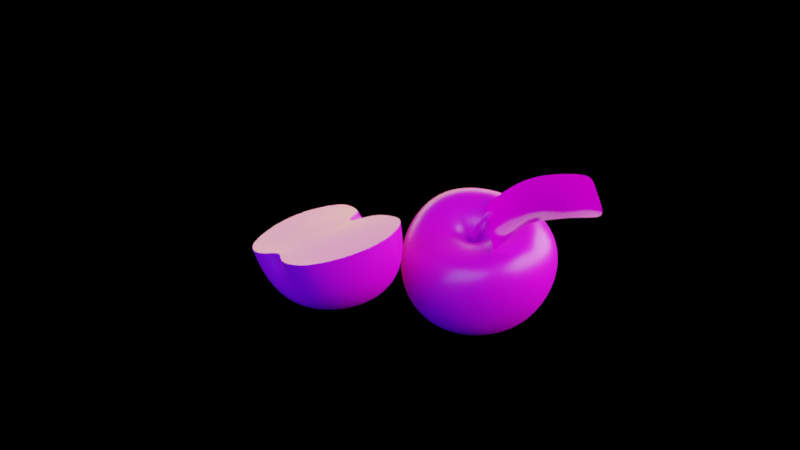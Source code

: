 # Source: apple1.blend  (saved by Blender 2.91.10; exported with 4.5.12 LTS)
import bpy
from mathutils import Matrix  # noqa: F401  (used for matrix-valued properties, if any)

bpy.ops.wm.read_factory_settings(use_empty=True)
scene = bpy.context.scene
scene.name = 'Scene'

# ---- collections
col_scene = bpy.data.collections.new('scene'); scene.collection.children.link(col_scene)
col_drops = bpy.data.collections.new('drops'); scene.collection.children.link(col_drops)
col_drops.hide_render = True
col_drops_1 = bpy.data.collections.new('drops 1'); col_drops.children.link(col_drops_1)

# ---- images (referenced by path relative to the original .blend; pixels are not part of the script)
import os
ASSET_DIR = os.environ.get("B2B_ASSET_DIR", "")  # directory of the original .blend (textures are referenced by path, not embedded)
HERE = os.path.dirname(os.path.abspath(__file__))  # packed textures are extracted next to this script under _unpacked/

def load_image(name, relpath, width, height, colorspace="sRGB"):
    """Load a texture the original file referenced (path relative to the .blend, or extracted next to this script)."""
    p = next((c for c in (os.path.join(HERE, relpath), os.path.join(ASSET_DIR, relpath)) if relpath and os.path.exists(c)), "")
    if p:
        img = bpy.data.images.load(p, check_existing=True)
        img.name = name
    else:  # same state as the original file: an image datablock whose file is absent (Cycles renders it pink)
        img = bpy.data.images.new(name, width, height)
        img.source = "FILE"
        img.filepath = "//" + (relpath or name)
    img.colorspace_settings.name = colorspace
    return img
img_apple_paint_png = load_image('apple_paint.png', 'apple_paint.png', 1024, 1024, 'sRGB')
img_leaf_png = load_image('leaf.png', 'leaf.png', 1024, 1024, 'sRGB')
img_apple_cut_png_002 = load_image('apple_cut.png.002', 'apple_cut.png', 1024, 1024, 'sRGB')

# ---- materials (node trees are filled in below, after node groups)
mat_apple = bpy.data.materials.new('apple')
mat_apple.use_transparent_shadow = False
mat_leaf = bpy.data.materials.new('leaf')
mat_apple_cut = bpy.data.materials.new('apple_cut')
mat_apple_cut.use_transparent_shadow = False

# ---- material node trees
mat_apple.use_nodes = True; mat_apple.node_tree.nodes.clear()
_N = mat_apple.node_tree.nodes; _L = mat_apple.node_tree.links
n0 = _N.new('ShaderNodeBsdfPrincipled'); n0.name = 'Principled BSDF'; n0.location = (10, 300)
n0.distribution = 'GGX'
n0.subsurface_method = 'BURLEY'
n0.inputs[3].default_value = 1.45
n0.inputs[27].default_value = (0.0, 0.0, 0.0, 1.0)
n0.inputs[28].default_value = 1.0
n1 = _N.new('ShaderNodeOutputMaterial'); n1.name = 'Material Output'; n1.location = (300, 300)
n2 = _N.new('ShaderNodeTexImage'); n2.name = 'Image Texture'; n2.location = (-799, 263)
n2.image = img_apple_paint_png
n3 = _N.new('ShaderNodeBump'); n3.name = 'Bump'; n3.location = (-373, -120)
n3.inputs[0].default_value = 0.02
n3.inputs[1].default_value = 1.0
n3.inputs[2].default_value = 1.0
n4 = _N.new('ShaderNodeValToRGB'); n4.name = 'ColorRamp'; n4.location = (-440, 122)
while len(n4.color_ramp.elements) > 1: n4.color_ramp.elements.remove(n4.color_ramp.elements[-1])
n4.color_ramp.elements[0].position = 0.1304; n4.color_ramp.elements[0].color = (0.1161, 0.1161, 0.1161, 1.0)
_e = n4.color_ramp.elements.new(0.7246); _e.color = (1.0, 1.0, 1.0, 1.0)
_L.new(n0.outputs[0], n1.inputs[0])
_L.new(n2.outputs[0], n0.inputs[0])
_L.new(n2.outputs[0], n4.inputs[0])
_L.new(n4.outputs[0], n0.inputs[2])
_L.new(n2.outputs[0], n3.inputs[3])
_L.new(n3.outputs[0], n0.inputs[5])
n1.is_active_output = True
mat_leaf.use_nodes = True; mat_leaf.node_tree.nodes.clear()
_N = mat_leaf.node_tree.nodes; _L = mat_leaf.node_tree.links
n0 = _N.new('ShaderNodeBump'); n0.name = 'Bump'; n0.location = (-379, -156)
n0.invert = True
n0.inputs[0].default_value = 0.1333
n0.inputs[1].default_value = 1.0
n0.inputs[2].default_value = 1.0
n1 = _N.new('ShaderNodeBsdfTranslucent'); n1.name = 'Translucent BSDF'; n1.location = (-318, 376)
n2 = _N.new('ShaderNodeBsdfTransparent'); n2.name = 'Transparent BSDF'; n2.location = (332, 240)
n3 = _N.new('ShaderNodeOutputMaterial'); n3.name = 'Material Output'; n3.location = (852, 70)
n4 = _N.new('ShaderNodeTexImage'); n4.name = 'Image Texture'; n4.location = (-754, 202)
n4.image = img_leaf_png
n5 = _N.new('ShaderNodeMixShader'); n5.name = 'Mix Shader.001'; n5.location = (629, 195)
n6 = _N.new('ShaderNodeMixShader'); n6.name = 'Mix Shader'; n6.location = (340, 121)
n6.inputs[0].default_value = 0.4467
n7 = _N.new('ShaderNodeBsdfPrincipled'); n7.name = 'Principled BSDF'; n7.location = (75, -63)
n7.distribution = 'GGX'
n7.subsurface_method = 'BURLEY'
n7.inputs[3].default_value = 1.45
n7.inputs[27].default_value = (0.0, 0.0, 0.0, 1.0)
n7.inputs[28].default_value = 1.0
n8 = _N.new('ShaderNodeValToRGB'); n8.name = 'ColorRamp'; n8.location = (-277, 91)
while len(n8.color_ramp.elements) > 1: n8.color_ramp.elements.remove(n8.color_ramp.elements[-1])
n8.color_ramp.elements[0].position = 0.2101; n8.color_ramp.elements[0].color = (0.001415, 0.001415, 0.001415, 1.0)
_e = n8.color_ramp.elements.new(1.0); _e.color = (1.0, 1.0, 1.0, 1.0)
_L.new(n4.outputs[0], n7.inputs[0])
_L.new(n4.outputs[1], n7.inputs[4])
_L.new(n4.outputs[0], n8.inputs[0])
_L.new(n8.outputs[0], n7.inputs[2])
_L.new(n0.outputs[0], n7.inputs[5])
_L.new(n4.outputs[0], n0.inputs[3])
_L.new(n4.outputs[0], n1.inputs[0])
_L.new(n0.outputs[0], n1.inputs[1])
_L.new(n1.outputs[0], n6.inputs[1])
_L.new(n7.outputs[0], n6.inputs[2])
_L.new(n5.outputs[0], n3.inputs[0])
_L.new(n4.outputs[1], n5.inputs[0])
_L.new(n6.outputs[0], n5.inputs[2])
_L.new(n2.outputs[0], n5.inputs[1])
n3.is_active_output = True
mat_apple_cut.use_nodes = True; mat_apple_cut.node_tree.nodes.clear()
_N = mat_apple_cut.node_tree.nodes; _L = mat_apple_cut.node_tree.links
n0 = _N.new('ShaderNodeBsdfPrincipled'); n0.name = 'Principled BSDF'; n0.location = (10, 300)
n0.distribution = 'GGX'
n0.subsurface_method = 'BURLEY'
n0.inputs[3].default_value = 1.45
n0.inputs[27].default_value = (0.0, 0.0, 0.0, 1.0)
n0.inputs[28].default_value = 1.0
n1 = _N.new('ShaderNodeOutputMaterial'); n1.name = 'Material Output'; n1.location = (300, 300)
n2 = _N.new('ShaderNodeTexImage'); n2.name = 'Image Texture'; n2.location = (-799, 263)
n2.image = img_apple_cut_png_002
n3 = _N.new('ShaderNodeBump'); n3.name = 'Bump'; n3.location = (-373, -120)
n3.inputs[0].default_value = 0.1067
n3.inputs[1].default_value = 1.0
n3.inputs[2].default_value = 1.0
n4 = _N.new('ShaderNodeValToRGB'); n4.name = 'ColorRamp'; n4.location = (-506, 132)
while len(n4.color_ramp.elements) > 1: n4.color_ramp.elements.remove(n4.color_ramp.elements[-1])
n4.color_ramp.elements[0].position = 0.6232; n4.color_ramp.elements[0].color = (0.0, 0.0, 0.0, 1.0)
_e = n4.color_ramp.elements.new(1.0); _e.color = (1.0, 1.0, 1.0, 1.0)
_L.new(n0.outputs[0], n1.inputs[0])
_L.new(n2.outputs[0], n0.inputs[0])
_L.new(n2.outputs[0], n4.inputs[0])
_L.new(n4.outputs[0], n0.inputs[2])
_L.new(n2.outputs[0], n3.inputs[3])
_L.new(n3.outputs[0], n0.inputs[5])
n1.is_active_output = True

# ---- world
world_world = bpy.data.worlds.new('World'); scene.world = world_world
world_world.use_nodes = True; world_world.node_tree.nodes.clear()
_N = world_world.node_tree.nodes; _L = world_world.node_tree.links
n0 = _N.new('ShaderNodeOutputWorld'); n0.name = 'World Output'; n0.location = (300, 300)
n1 = _N.new('ShaderNodeBackground'); n1.name = 'Background'; n1.location = (10, 300)
n1.inputs[0].default_value = (0.05088, 0.05088, 0.05088, 1.0)
n1.inputs[1].default_value = 0.0
_L.new(n1.outputs[0], n0.inputs[0])
n0.is_active_output = True
world_world.color = (0.05088, 0.05088, 0.05088)
world_world.use_sun_shadow = False
world_world.sun_shadow_jitter_overblur = 0.0

# ---- cameras
cam_camera = bpy.data.cameras.new('Camera')
cam_camera.passepartout_alpha = 1.0
cam_camera.clip_end = 100.0
cam_camera.ortho_scale = 7.314
cam_camera.show_limits = True
cam_camera.dof.use_dof = True
cam_camera.dof.focus_distance = 6.533

# ---- lights
light_area = bpy.data.lights.new('Area', 'AREA')
light_area.color = (1.0, 0.6401, 0.09571)
light_area.transmission_factor = 0.0
light_area.use_custom_distance = True
light_area.cutoff_distance = 11.7
light_area.energy = 785.4
light_area.shadow_buffer_clip_start = 0.281
light_area.shadow_soft_size = 21.97
light_area.shadow_maximum_resolution = 0.003
light_area.use_absolute_resolution = True
light_area.shape = 'RECTANGLE'
light_area.size = 21.97
light_area.size_y = 9.57
light_area_001 = bpy.data.lights.new('Area.001', 'AREA')
light_area_001.specular_factor = 0.2619
light_area_001.transmission_factor = 0.0
light_area_001.use_custom_distance = True
light_area_001.cutoff_distance = 10.04
light_area_001.energy = 942.5
light_area_001.shadow_soft_size = 7.84
light_area_001.shadow_maximum_resolution = 0.003
light_area_001.use_absolute_resolution = True
light_area_001.shape = 'RECTANGLE'
light_area_001.size = 7.84
light_area_001.size_y = 20.24
light_area_002 = bpy.data.lights.new('Area.002', 'AREA')
light_area_002.color = (0.157, 0.834, 1.0)
light_area_002.specular_factor = 0.246
light_area_002.transmission_factor = 0.0
light_area_002.use_custom_distance = True
light_area_002.cutoff_distance = 6.873
light_area_002.energy = 314.2
light_area_002.shadow_soft_size = 6.72
light_area_002.shadow_maximum_resolution = 0.003
light_area_002.use_absolute_resolution = True
light_area_002.shape = 'ELLIPSE'
light_area_002.size = 6.72
light_area_002.size_y = 18.84

# ---- meshes
me_sphere_001 = bpy.data.meshes.new('Sphere.001')
me_sphere_001.from_pydata([(-0.006387, 0.2754, 0.2969), (-0.007848, 0.3474, 0.2118), (-0.008109, 0.3759, 0.1093), (-0.007165, 0.3781, 0.006072), (-0.005464, 0.356, -0.0895), (-0.003453, 0.3143, -0.1726), (-0.001112, 0.2487, -0.2421), (0.001421, 0.1257, -0.2631), (0.0019, 0.04875, -0.2232), (0.01812, 0.07051, 0.2581), (0.06138, 0.1623, 0.2901), (0.1021, 0.2495, 0.2894), (0.134, 0.3122, 0.2061), (0.1464, 0.3364, 0.1089), (0.1461, 0.3398, 0.008278), (0.135, 0.3224, -0.08804), (0.1167, 0.2863, -0.1704), (0.09164, 0.2261, -0.2351), (0.04518, 0.1124, -0.2557), (0.01677, 0.04507, -0.2213), (0.03754, 0.05916, 0.2564), (0.1195, 0.1288, 0.2826), (0.1954, 0.1961, 0.2776), (0.254, 0.2447, 0.1937), (0.2769, 0.2645, 0.09974), (0.2755, 0.2667, 0.004032), (0.2537, 0.2525, -0.08947), (0.219, 0.2225, -0.1665), (0.171, 0.1746, -0.227), (0.08105, 0.08554, -0.2493), (0.0293, 0.03636, -0.2195), (0.0507, 0.04266, 0.2551), (0.1595, 0.08049, 0.2778), (0.2586, 0.119, 0.2705), (0.3348, 0.1479, 0.1866), (0.3654, 0.1603, 0.09364), (0.3635, 0.1607, -0.0005253), (0.3345, 0.1504, -0.09187), (0.2884, 0.1297, -0.1658), (0.2248, 0.09888, -0.2235), (0.1064, 0.04985, -0.2475), (0.0377, 0.02405, -0.2184), (0.05545, 0.02299, 0.2551), (0.1738, 0.02078, 0.2791), (0.2808, 0.02107, 0.2742), (0.364, 0.02342, 0.1899), (0.3977, 0.02479, 0.09538), (0.3955, 0.02357, -0.0004212), (0.3636, 0.02087, -0.09272), (0.3126, 0.01626, -0.1685), (0.2424, 0.01041, -0.2274), (0.1169, 0.008429, -0.2512), (0.04058, 0.009914, -0.2179), (0.05084, 0.003577, 0.2563), (0.1608, -0.04295, 0.285), (0.2578, -0.08231, 0.2844), (0.3342, -0.1102, 0.1998), (0.3647, -0.1213, 0.1014), (0.363, -0.1223, 0.001031), (0.3342, -0.1141, -0.09272), (0.2869, -0.09915, -0.1728), (0.221, -0.07727, -0.2355), (0.1087, -0.03382, -0.2561), (0.03736, -0.003979, -0.2178), (0.03763, -0.01229, 0.2577), (0.1203, -0.09499, 0.2914), (0.1923, -0.1668, 0.2928), (0.2484, -0.2188, 0.2064), (0.2705, -0.2398, 0.1034), (0.2704, -0.2422, 0.001031), (0.2508, -0.2273, -0.09272), (0.2168, -0.1982, -0.174), (0.1665, -0.1515, -0.2402), (0.0819, -0.06872, -0.256), (0.02859, -0.01548, -0.2173), (0.01802, -0.02107, 0.2581), (0.0604, -0.1268, 0.2946), (0.09632, -0.2169, 0.2956), (0.1221, -0.2813, 0.2069), (0.132, -0.3064, 0.1034), (0.1336, -0.3107, 0.001031), (0.127, -0.2944, -0.09272), (0.113, -0.26, -0.1717), (0.08904, -0.2015, -0.2321), (0.04313, -0.08944, -0.2503), (0.01583, -0.02282, -0.2163), (-0.004669, -0.02122, 0.2569), (-0.008536, -0.128, 0.2909), (-0.01124, -0.2297, 0.2923), (-0.0168, -0.2985, 0.206), (-0.01918, -0.3257, 0.1034), (-0.01637, -0.3312, 0.001031), (-0.01055, -0.3155, -0.09238), (-0.004815, -0.2796, -0.1641), (-0.0009692, -0.2182, -0.2202), (0.0004168, -0.09425, -0.2425), (0.001129, -0.02501, -0.2153), (-0.02679, -0.01313, 0.2548), (-0.07254, -0.1015, 0.2833), (-0.1157, -0.1958, 0.2807), (-0.1485, -0.2643, 0.1969), (-0.1593, -0.3002, 0.1007), (-0.1556, -0.3111, 0.001043), (-0.141, -0.2948, -0.09199), (-0.1189, -0.2595, -0.1611), (-0.09038, -0.2014, -0.2149), (-0.04051, -0.0848, -0.2387), (-0.01336, -0.02185, -0.2151), (-0.04512, 0.001164, 0.2527), (-0.1243, -0.05592, 0.2751), (-0.2027, -0.1259, 0.2658), (-0.2574, -0.1848, 0.1828), (-0.275, -0.2234, 0.09255), (-0.2702, -0.2403, -0.0004689), (-0.2486, -0.2299, -0.09272), (-0.2143, -0.1994, -0.1654), (-0.166, -0.1515, -0.2204), (-0.0762, -0.06283, -0.2428), (-0.02562, -0.01377, -0.2163), (-0.05754, 0.01898, 0.2512), (-0.1631, 0.0001315, 0.2691), (-0.2628, -0.02977, 0.2579), (-0.3314, -0.06786, 0.1744), (-0.3536, -0.1008, 0.08621), (-0.3495, -0.1188, -0.00344), (-0.3235, -0.118, -0.09268), (-0.2798, -0.1016, -0.1723), (-0.2164, -0.07583, -0.2321), (-0.1022, -0.02916, -0.2516), (-0.0339, -0.001777, -0.2187), (-0.06158, 0.0375, 0.2517), (-0.1782, 0.05587, 0.2712), (-0.2777, 0.05955, 0.2655), (-0.3464, 0.0469, 0.1811), (-0.3681, 0.02633, 0.09035), (-0.3679, 0.01318, -0.0009874), (-0.3476, 0.01252, -0.0917), (-0.3056, 0.01672, -0.1739), (-0.2359, 0.01531, -0.2418), (-0.1134, 0.01309, -0.2609), (-0.03689, 0.01247, -0.2215), (-0.05738, 0.0546, 0.2533), (-0.1636, 0.1051, 0.2792), (-0.2505, 0.1374, 0.279), (-0.3119, 0.1519, 0.195), (-0.3312, 0.1472, 0.1002), (-0.3351, 0.1436, 0.003669), (-0.3208, 0.1426, -0.09072), (-0.2848, 0.1325, -0.1736), (-0.2211, 0.1067, -0.2437), (-0.1072, 0.05788, -0.2675), (-0.03411, 0.02688, -0.2237), (-0.04543, 0.06782, 0.2558), (-0.1273, 0.1467, 0.2877), (-0.1957, 0.2089, 0.2904), (-0.2473, 0.2548, 0.2061), (-0.267, 0.2726, 0.1059), (-0.2697, 0.2755, 0.00347), (-0.2551, 0.2621, -0.09161), (-0.2233, 0.2326, -0.1739), (-0.1714, 0.1837, -0.2437), (-0.08301, 0.09641, -0.2698), (-0.02578, 0.03898, -0.2249), (-0.02716, 0.0754, 0.2579), (-0.07301, 0.1735, 0.2943), (-0.1141, 0.2646, 0.2958), (-0.1468, 0.3342, 0.2087), (-0.1596, 0.3626, 0.1054), (-0.1594, 0.364, 0.002532), (-0.1467, 0.3406, -0.09204), (-0.124, 0.2972, -0.1738), (-0.09371, 0.2337, -0.2437), (-0.0445, 0.1211, -0.2686), (-0.01312, 0.04669, -0.2246), (-0.002633, 0.02536, 0.1247), (-0.00461, 0.07609, 0.2587), (-0.005897, 0.1784, 0.2954), (0.001606, 0.01146, -0.2118), (0.001909, 0.04134, 0.1279), (0.0005023, 0.03832, 0.2551), (0.01197, 0.03712, 0.1289), (0.008153, 0.03515, 0.2551), (0.01625, 0.02704, 0.1276), (0.01174, 0.02746, 0.2529), (0.01217, 0.01682, 0.1254), (0.008564, 0.01954, 0.2524), (0.00188, 0.01283, 0.1292), (0.0005477, 0.01655, 0.2543), (-0.008155, 0.01706, 0.1306), (-0.00719, 0.01973, 0.2541), (-0.01234, 0.02705, 0.1293), (-0.0106, 0.02744, 0.2513), (-0.008245, 0.03724, 0.1252), (-0.00723, 0.0353, 0.2531), (0.08558, 0.03833, 0.3749), (0.07409, 0.04301, 0.3748), (0.09027, 0.02697, 0.3749), (0.0855, 0.01563, 0.3749), (0.07403, 0.01096, 0.3747), (0.06269, 0.01565, 0.3747), (0.05803, 0.02698, 0.3748), (0.06272, 0.0383, 0.3747), (0.02295, 0.02739, 0.2847), (0.04824, 0.02719, 0.3201), (0.04422, 0.01735, 0.3202), (0.01962, 0.01887, 0.2844), (0.002717, 0.0187, 0.283), (0.02512, 0.01711, 0.3196), (0.02118, 0.02714, 0.3191), (-0.0008037, 0.02732, 0.2815), (0.03462, 0.01317, 0.32), (0.01113, 0.01533, 0.2842), (0.02489, 0.03713, 0.3197), (0.002612, 0.0359, 0.2841), (0.01912, 0.03574, 0.2855), (0.04415, 0.03702, 0.3201), (0.03441, 0.04111, 0.32), (0.01079, 0.03919, 0.2855), (0.08793, 0.02698, 0.3713), (0.0605, 0.01571, 0.3711), (0.08327, 0.03828, 0.3713), (0.08319, 0.01569, 0.3712), (0.05588, 0.02698, 0.3711), (0.07177, 0.01105, 0.3711), (0.06053, 0.03826, 0.3711), (0.07184, 0.04293, 0.3712)], [], [(0, 176, 10, 11), (7, 6, 17, 18), (4, 3, 14, 15), (1, 0, 11, 12), (8, 7, 18, 19), (175, 174, 9), (5, 4, 15, 16), (2, 1, 12, 13), (177, 8, 19), (176, 175, 9, 10), (6, 5, 16, 17), (3, 2, 13, 14), (9, 174, 20), (16, 15, 26, 27), (13, 12, 23, 24), (177, 19, 30), (10, 9, 20, 21), (17, 16, 27, 28), (14, 13, 24, 25), (11, 10, 21, 22), (18, 17, 28, 29), (15, 14, 25, 26), (12, 11, 22, 23), (19, 18, 29, 30), (29, 28, 39, 40), (26, 25, 36, 37), (23, 22, 33, 34), (30, 29, 40, 41), (20, 174, 31), (27, 26, 37, 38), (24, 23, 34, 35), (177, 30, 41), (21, 20, 31, 32), (28, 27, 38, 39), (25, 24, 35, 36), (22, 21, 32, 33), (32, 31, 42, 43), (39, 38, 49, 50), (36, 35, 46, 47), (33, 32, 43, 44), (40, 39, 50, 51), (37, 36, 47, 48), (34, 33, 44, 45), (41, 40, 51, 52), (31, 174, 42), (38, 37, 48, 49), (35, 34, 45, 46), (177, 41, 52), (52, 51, 62, 63), (42, 174, 53), (49, 48, 59, 60), (46, 45, 56, 57), (177, 52, 63), (43, 42, 53, 54), (50, 49, 60, 61), (47, 46, 57, 58), (44, 43, 54, 55), (51, 50, 61, 62), (48, 47, 58, 59), (45, 44, 55, 56), (55, 54, 65, 66), (62, 61, 72, 73), (59, 58, 69, 70), (56, 55, 66, 67), (63, 62, 73, 74), (53, 174, 64), (60, 59, 70, 71), (57, 56, 67, 68), (177, 63, 74), (54, 53, 64, 65), (61, 60, 71, 72), (58, 57, 68, 69), (177, 74, 85), (65, 64, 75, 76), (72, 71, 82, 83), (69, 68, 79, 80), (66, 65, 76, 77), (73, 72, 83, 84), (70, 69, 80, 81), (67, 66, 77, 78), (74, 73, 84, 85), (64, 174, 75), (71, 70, 81, 82), (68, 67, 78, 79), (78, 77, 88, 89), (85, 84, 95, 96), (75, 174, 86), (82, 81, 92, 93), (79, 78, 89, 90), (177, 85, 96), (76, 75, 86, 87), (83, 82, 93, 94), (80, 79, 90, 91), (77, 76, 87, 88), (84, 83, 94, 95), (81, 80, 91, 92), (88, 87, 98, 99), (95, 94, 105, 106), (92, 91, 102, 103), (89, 88, 99, 100), (96, 95, 106, 107), (86, 174, 97), (93, 92, 103, 104), (90, 89, 100, 101), (177, 96, 107), (87, 86, 97, 98), (94, 93, 104, 105), (91, 90, 101, 102), (101, 100, 111, 112), (177, 107, 118), (98, 97, 108, 109), (105, 104, 115, 116), (102, 101, 112, 113), (99, 98, 109, 110), (106, 105, 116, 117), (103, 102, 113, 114), (100, 99, 110, 111), (107, 106, 117, 118), (97, 174, 108), (104, 103, 114, 115), (111, 110, 121, 122), (118, 117, 128, 129), (108, 174, 119), (115, 114, 125, 126), (112, 111, 122, 123), (177, 118, 129), (109, 108, 119, 120), (116, 115, 126, 127), (113, 112, 123, 124), (110, 109, 120, 121), (117, 116, 127, 128), (114, 113, 124, 125), (124, 123, 134, 135), (121, 120, 131, 132), (128, 127, 138, 139), (125, 124, 135, 136), (122, 121, 132, 133), (129, 128, 139, 140), (119, 174, 130), (126, 125, 136, 137), (123, 122, 133, 134), (177, 129, 140), (120, 119, 130, 131), (127, 126, 137, 138), (134, 133, 144, 145), (177, 140, 151), (131, 130, 141, 142), (138, 137, 148, 149), (135, 134, 145, 146), (132, 131, 142, 143), (139, 138, 149, 150), (136, 135, 146, 147), (133, 132, 143, 144), (140, 139, 150, 151), (130, 174, 141), (137, 136, 147, 148), (147, 146, 157, 158), (144, 143, 154, 155), (151, 150, 161, 162), (141, 174, 152), (148, 147, 158, 159), (145, 144, 155, 156), (177, 151, 162), (142, 141, 152, 153), (149, 148, 159, 160), (146, 145, 156, 157), (143, 142, 153, 154), (150, 149, 160, 161), (157, 156, 167, 168), (154, 153, 164, 165), (161, 160, 171, 172), (158, 157, 168, 169), (155, 154, 165, 166), (162, 161, 172, 173), (152, 174, 163), (159, 158, 169, 170), (156, 155, 166, 167), (177, 162, 173), (153, 152, 163, 164), (160, 159, 170, 171), (170, 169, 4, 5), (167, 166, 1, 2), (177, 173, 8), (164, 163, 175, 176), (171, 170, 5, 6), (168, 167, 2, 3), (165, 164, 176, 0), (172, 171, 6, 7), (169, 168, 3, 4), (166, 165, 0, 1), (173, 172, 7, 8), (163, 174, 175), (178, 179, 181, 180), (180, 181, 183, 182), (182, 183, 185, 184), (184, 185, 187, 186), (186, 187, 189, 188), (188, 189, 191, 190), (221, 218, 196, 197), (190, 191, 193, 192), (192, 193, 179, 178), (194, 195, 201, 200, 199, 198, 197, 196), (222, 219, 199, 200), (223, 221, 197, 198), (224, 222, 200, 201), (218, 220, 194, 196), (219, 223, 198, 199), (225, 224, 201, 195), (220, 225, 195, 194), (181, 179, 217, 214), (214, 217, 216, 215), (179, 193, 213, 217), (217, 213, 212, 216), (189, 187, 211, 206), (206, 211, 210, 207), (183, 181, 214, 202), (202, 214, 215, 203), (193, 191, 209, 213), (213, 209, 208, 212), (187, 185, 205, 211), (211, 205, 204, 210), (191, 189, 206, 209), (209, 206, 207, 208), (185, 183, 202, 205), (205, 202, 203, 204), (215, 216, 225, 220), (216, 212, 224, 225), (207, 210, 223, 219), (203, 215, 220, 218), (212, 208, 222, 224), (210, 204, 221, 223), (208, 207, 219, 222), (204, 203, 218, 221)])
me_sphere_001.polygons.foreach_set('use_smooth', [True] * 233)
_uv = me_sphere_001.uv_layers.new(name='UVMap')
_uv.uv.foreach_set('vector', [0.911, 0.4859, 0.9111, 0.5348, 0.8574, 0.5429, 0.8437, 0.4984, 0.7681, 0.1198, 0.7998, 0.165, 0.746, 0.191, 0.7292, 0.1408, 0.8518, 0.2599, 0.8737, 0.3124, 0.7888, 0.3418, 0.7744, 0.2885, 0.9046, 0.4293, 0.911, 0.4859, 0.8437, 0.4984, 0.8241, 0.4482, 0.7304, 0.07823, 0.7681, 0.1198, 0.7292, 0.1408, 0.7083, 0.09063, 0.9058, 0.625, 0.9017, 0.7052, 0.8806, 0.6286, 0.8272, 0.2112, 0.8518, 0.2599, 0.7744, 0.2885, 0.7607, 0.2382, 0.8915, 0.3693, 0.9046, 0.4293, 0.8241, 0.4482, 0.8051, 0.3954, 0.6831, 0.02901, 0.7304, 0.07823, 0.7083, 0.09063, 0.9111, 0.5348, 0.9058, 0.625, 0.8806, 0.6286, 0.8574, 0.5429, 0.7998, 0.165, 0.8272, 0.2112, 0.7607, 0.2382, 0.746, 0.191, 0.8737, 0.3124, 0.8915, 0.3693, 0.8051, 0.3954, 0.7888, 0.3418, 0.8806, 0.6286, 0.9017, 0.7052, 0.8578, 0.6376, 0.7607, 0.2382, 0.7744, 0.2885, 0.6985, 0.3092, 0.6927, 0.2566, 0.8051, 0.3954, 0.8241, 0.4482, 0.7482, 0.4693, 0.724, 0.4172, 0.6831, 0.02901, 0.7083, 0.09063, 0.6833, 0.09545, 0.8574, 0.5429, 0.8806, 0.6286, 0.8578, 0.6376, 0.8074, 0.5626, 0.746, 0.191, 0.7607, 0.2382, 0.6927, 0.2566, 0.6881, 0.2057, 0.7888, 0.3418, 0.8051, 0.3954, 0.724, 0.4172, 0.7079, 0.3645, 0.8437, 0.4984, 0.8574, 0.5429, 0.8074, 0.5626, 0.7796, 0.5191, 0.7292, 0.1408, 0.746, 0.191, 0.6881, 0.2057, 0.6851, 0.1502, 0.7744, 0.2885, 0.7888, 0.3418, 0.7079, 0.3645, 0.6985, 0.3092, 0.8241, 0.4482, 0.8437, 0.4984, 0.7796, 0.5191, 0.7482, 0.4693, 0.7083, 0.09063, 0.7292, 0.1408, 0.6851, 0.1502, 0.6833, 0.09545, 0.6851, 0.1502, 0.6881, 0.2057, 0.6255, 0.2045, 0.639, 0.1456, 0.6985, 0.3092, 0.7079, 0.3645, 0.6259, 0.384, 0.6184, 0.3209, 0.7482, 0.4693, 0.7796, 0.5191, 0.721, 0.5548, 0.6752, 0.5016, 0.6833, 0.09545, 0.6851, 0.1502, 0.639, 0.1456, 0.6587, 0.09173, 0.8578, 0.6376, 0.9017, 0.7052, 0.8395, 0.6512, 0.6927, 0.2566, 0.6985, 0.3092, 0.6184, 0.3209, 0.6192, 0.261, 0.724, 0.4172, 0.7482, 0.4693, 0.6752, 0.5016, 0.6433, 0.4434, 0.6831, 0.02901, 0.6833, 0.09545, 0.6587, 0.09173, 0.8074, 0.5626, 0.8578, 0.6376, 0.8395, 0.6512, 0.7658, 0.5935, 0.6881, 0.2057, 0.6927, 0.2566, 0.6192, 0.261, 0.6255, 0.2045, 0.7079, 0.3645, 0.724, 0.4172, 0.6433, 0.4434, 0.6259, 0.384, 0.7796, 0.5191, 0.8074, 0.5626, 0.7658, 0.5935, 0.721, 0.5548, 0.5487, 0.2988, 0.5797, 0.3915, 0.5587, 0.4014, 0.502, 0.3221, 0.2201, 0.02893, 0.278, 0.03593, 0.2517, 0.1052, 0.2035, 0.08813, 0.3945, 0.08359, 0.4462, 0.1227, 0.3891, 0.1888, 0.347, 0.1563, 0.5298, 0.2397, 0.5487, 0.2988, 0.502, 0.3221, 0.4681, 0.2773, 0.1581, 0.02805, 0.2201, 0.02893, 0.2035, 0.08813, 0.1506, 0.07252, 0.3363, 0.0542, 0.3945, 0.08359, 0.347, 0.1563, 0.2999, 0.1275, 0.4927, 0.175, 0.5298, 0.2397, 0.4681, 0.2773, 0.4295, 0.2289, 0.09964, 0.03137, 0.1581, 0.02805, 0.1506, 0.07252, 0.09725, 0.05545, 0.5797, 0.3915, 0.6153, 0.4704, 0.5587, 0.4014, 0.278, 0.03593, 0.3363, 0.0542, 0.2999, 0.1275, 0.2517, 0.1052, 0.4462, 0.1227, 0.4927, 0.175, 0.4295, 0.2289, 0.3891, 0.1888, 0.03159, 0.03655, 0.09964, 0.03137, 0.09725, 0.05545, 0.09725, 0.05545, 0.1506, 0.07252, 0.1303, 0.1081, 0.08645, 0.0762, 0.5587, 0.4014, 0.6153, 0.4704, 0.5426, 0.4173, 0.2517, 0.1052, 0.2999, 0.1275, 0.2566, 0.1907, 0.2137, 0.1618, 0.3891, 0.1888, 0.4295, 0.2289, 0.3823, 0.288, 0.3413, 0.2524, 0.03159, 0.03655, 0.09725, 0.05545, 0.08645, 0.0762, 0.502, 0.3221, 0.5587, 0.4014, 0.5426, 0.4173, 0.464, 0.3589, 0.2035, 0.08813, 0.2517, 0.1052, 0.2137, 0.1618, 0.1725, 0.1353, 0.347, 0.1563, 0.3891, 0.1888, 0.3413, 0.2524, 0.2995, 0.2206, 0.4681, 0.2773, 0.502, 0.3221, 0.464, 0.3589, 0.4236, 0.3264, 0.1506, 0.07252, 0.2035, 0.08813, 0.1725, 0.1353, 0.1303, 0.1081, 0.2999, 0.1275, 0.347, 0.1563, 0.2995, 0.2206, 0.2566, 0.1907, 0.4295, 0.2289, 0.4681, 0.2773, 0.4236, 0.3264, 0.3823, 0.288, 0.4236, 0.3264, 0.464, 0.3589, 0.4389, 0.4049, 0.3924, 0.3835, 0.1303, 0.1081, 0.1725, 0.1353, 0.1312, 0.1744, 0.1005, 0.1356, 0.2566, 0.1907, 0.2995, 0.2206, 0.2472, 0.2835, 0.2051, 0.2486, 0.3823, 0.288, 0.4236, 0.3264, 0.3924, 0.3835, 0.343, 0.3525, 0.08645, 0.0762, 0.1303, 0.1081, 0.1005, 0.1356, 0.06875, 0.09179, 0.5426, 0.4173, 0.6153, 0.4704, 0.5322, 0.4382, 0.2137, 0.1618, 0.2566, 0.1907, 0.2051, 0.2486, 0.1662, 0.2121, 0.3413, 0.2524, 0.3823, 0.288, 0.343, 0.3525, 0.2935, 0.3177, 0.03159, 0.03655, 0.08645, 0.0762, 0.06875, 0.09179, 0.464, 0.3589, 0.5426, 0.4173, 0.5322, 0.4382, 0.4389, 0.4049, 0.1725, 0.1353, 0.2137, 0.1618, 0.1662, 0.2121, 0.1312, 0.1744, 0.2995, 0.2206, 0.3413, 0.2524, 0.2935, 0.3177, 0.2472, 0.2835, 0.03159, 0.03655, 0.06875, 0.09179, 0.04578, 0.1004, 0.4389, 0.4049, 0.5322, 0.4382, 0.5299, 0.4625, 0.4288, 0.4593, 0.1312, 0.1744, 0.1662, 0.2121, 0.1047, 0.2569, 0.08102, 0.2088, 0.2472, 0.2835, 0.2935, 0.3177, 0.2387, 0.4002, 0.1824, 0.3548, 0.3924, 0.3835, 0.4389, 0.4049, 0.4288, 0.4593, 0.3736, 0.4544, 0.1005, 0.1356, 0.1312, 0.1744, 0.08102, 0.2088, 0.06069, 0.1558, 0.2051, 0.2486, 0.2472, 0.2835, 0.1824, 0.3548, 0.1381, 0.3062, 0.343, 0.3525, 0.3924, 0.3835, 0.3736, 0.4544, 0.3066, 0.4345, 0.06875, 0.09179, 0.1005, 0.1356, 0.06069, 0.1558, 0.04578, 0.1004, 0.5322, 0.4382, 0.6153, 0.4704, 0.5299, 0.4625, 0.1662, 0.2121, 0.2051, 0.2486, 0.1381, 0.3062, 0.1047, 0.2569, 0.2935, 0.3177, 0.343, 0.3525, 0.3066, 0.4345, 0.2387, 0.4002, 0.4026, 0.6762, 0.4082, 0.7448, 0.3364, 0.7545, 0.3166, 0.702, 0.1259, 0.3711, 0.1786, 0.3908, 0.1525, 0.4282, 0.1121, 0.3916, 0.3723, 0.8944, 0.353, 0.9735, 0.3479, 0.8961, 0.2685, 0.4516, 0.3097, 0.493, 0.2404, 0.5448, 0.2155, 0.5048, 0.3799, 0.6062, 0.4026, 0.6762, 0.3166, 0.702, 0.2924, 0.6459, 0.06578, 0.3494, 0.1259, 0.3711, 0.1121, 0.3916, 0.3984, 0.7998, 0.3723, 0.8944, 0.3479, 0.8961, 0.3427, 0.8045, 0.2262, 0.4195, 0.2685, 0.4516, 0.2155, 0.5048, 0.1882, 0.4681, 0.3478, 0.5445, 0.3799, 0.6062, 0.2924, 0.6459, 0.2665, 0.5928, 0.4082, 0.7448, 0.3984, 0.7998, 0.3427, 0.8045, 0.3364, 0.7545, 0.1786, 0.3908, 0.2262, 0.4195, 0.1882, 0.4681, 0.1525, 0.4282, 0.3097, 0.493, 0.3478, 0.5445, 0.2665, 0.5928, 0.2404, 0.5448, 0.3364, 0.7545, 0.3427, 0.8045, 0.2917, 0.8243, 0.274, 0.7781, 0.1525, 0.4282, 0.1882, 0.4681, 0.1416, 0.5025, 0.1168, 0.4548, 0.2404, 0.5448, 0.2665, 0.5928, 0.1993, 0.6312, 0.1784, 0.5844, 0.3166, 0.702, 0.3364, 0.7545, 0.274, 0.7781, 0.2462, 0.73, 0.1121, 0.3916, 0.1525, 0.4282, 0.1168, 0.4548, 0.09239, 0.4063, 0.3479, 0.8961, 0.353, 0.9735, 0.3238, 0.9047, 0.2155, 0.5048, 0.2404, 0.5448, 0.1784, 0.5844, 0.1606, 0.5432, 0.2924, 0.6459, 0.3166, 0.702, 0.2462, 0.73, 0.2211, 0.6799, 0.06578, 0.3494, 0.1121, 0.3916, 0.09239, 0.4063, 0.3427, 0.8045, 0.3479, 0.8961, 0.3238, 0.9047, 0.2917, 0.8243, 0.1882, 0.4681, 0.2155, 0.5048, 0.1606, 0.5432, 0.1416, 0.5025, 0.2665, 0.5928, 0.2924, 0.6459, 0.2211, 0.6799, 0.1993, 0.6312, 0.2211, 0.6799, 0.2462, 0.73, 0.1794, 0.7659, 0.1544, 0.7151, 0.06578, 0.3494, 0.09239, 0.4063, 0.06893, 0.4135, 0.2917, 0.8243, 0.3238, 0.9047, 0.3021, 0.9182, 0.2449, 0.8559, 0.1416, 0.5025, 0.1606, 0.5432, 0.1007, 0.5685, 0.08672, 0.5217, 0.1993, 0.6312, 0.2211, 0.6799, 0.1544, 0.7151, 0.1353, 0.6659, 0.274, 0.7781, 0.2917, 0.8243, 0.2449, 0.8559, 0.2142, 0.815, 0.1168, 0.4548, 0.1416, 0.5025, 0.08672, 0.5217, 0.07447, 0.4685, 0.1784, 0.5844, 0.1993, 0.6312, 0.1353, 0.6659, 0.1165, 0.6159, 0.2462, 0.73, 0.274, 0.7781, 0.2142, 0.815, 0.1794, 0.7659, 0.09239, 0.4063, 0.1168, 0.4548, 0.07447, 0.4685, 0.06893, 0.4135, 0.3238, 0.9047, 0.353, 0.9735, 0.3021, 0.9182, 0.1606, 0.5432, 0.1784, 0.5844, 0.1165, 0.6159, 0.1007, 0.5685, 0.1794, 0.7659, 0.2142, 0.815, 0.1592, 0.8685, 0.1122, 0.8209, 0.06893, 0.4135, 0.07447, 0.4685, 0.02864, 0.4669, 0.04444, 0.4122, 0.3021, 0.9182, 0.353, 0.9735, 0.2852, 0.9345, 0.1007, 0.5685, 0.1165, 0.6159, 0.03721, 0.6454, 0.02548, 0.5824, 0.1544, 0.7151, 0.1794, 0.7659, 0.1122, 0.8209, 0.07893, 0.7644, 0.06578, 0.3494, 0.06893, 0.4135, 0.04444, 0.4122, 0.2449, 0.8559, 0.3021, 0.9182, 0.2852, 0.9345, 0.2061, 0.8972, 0.08672, 0.5217, 0.1007, 0.5685, 0.02548, 0.5824, 0.02435, 0.5247, 0.1353, 0.6659, 0.1544, 0.7151, 0.07893, 0.7644, 0.05551, 0.7065, 0.2142, 0.815, 0.2449, 0.8559, 0.2061, 0.8972, 0.1592, 0.8685, 0.07447, 0.4685, 0.08672, 0.5217, 0.02435, 0.5247, 0.02864, 0.4669, 0.1165, 0.6159, 0.1353, 0.6659, 0.05551, 0.7065, 0.03721, 0.6454, 0.7459, 0.6021, 0.7842, 0.651, 0.7288, 0.7106, 0.6948, 0.6685, 0.8353, 0.777, 0.8536, 0.8303, 0.811, 0.8505, 0.7812, 0.8091, 0.532, 0.512, 0.5883, 0.5223, 0.5617, 0.5779, 0.516, 0.5531, 0.6964, 0.565, 0.7459, 0.6021, 0.6948, 0.6685, 0.6527, 0.6342, 0.8126, 0.7113, 0.8353, 0.777, 0.7812, 0.8091, 0.7563, 0.7594, 0.4766, 0.5035, 0.532, 0.512, 0.516, 0.5531, 0.47, 0.5265, 0.8933, 0.9103, 0.9342, 0.9788, 0.8743, 0.9193, 0.6413, 0.5389, 0.6964, 0.565, 0.6527, 0.6342, 0.6068, 0.6059, 0.7842, 0.651, 0.8126, 0.7113, 0.7563, 0.7594, 0.7288, 0.7106, 0.4122, 0.4922, 0.4766, 0.5035, 0.47, 0.5265, 0.8536, 0.8303, 0.8933, 0.9103, 0.8743, 0.9193, 0.811, 0.8505, 0.5883, 0.5223, 0.6413, 0.5389, 0.6068, 0.6059, 0.5617, 0.5779, 0.7288, 0.7106, 0.7563, 0.7594, 0.7167, 0.8094, 0.6822, 0.7669, 0.4122, 0.4922, 0.47, 0.5265, 0.4559, 0.5451, 0.811, 0.8505, 0.8743, 0.9193, 0.8603, 0.9328, 0.7823, 0.8805, 0.5617, 0.5779, 0.6068, 0.6059, 0.5652, 0.6589, 0.528, 0.6225, 0.6948, 0.6685, 0.7288, 0.7106, 0.6822, 0.7669, 0.6446, 0.7269, 0.7812, 0.8091, 0.811, 0.8505, 0.7823, 0.8805, 0.7486, 0.8491, 0.516, 0.5531, 0.5617, 0.5779, 0.528, 0.6225, 0.4906, 0.5848, 0.6527, 0.6342, 0.6948, 0.6685, 0.6446, 0.7269, 0.6038, 0.692, 0.7563, 0.7594, 0.7812, 0.8091, 0.7486, 0.8491, 0.7167, 0.8094, 0.47, 0.5265, 0.516, 0.5531, 0.4906, 0.5848, 0.4559, 0.5451, 0.8743, 0.9193, 0.9342, 0.9788, 0.8603, 0.9328, 0.6068, 0.6059, 0.6527, 0.6342, 0.6038, 0.692, 0.5652, 0.6589, 0.6038, 0.692, 0.6446, 0.7269, 0.5858, 0.787, 0.5482, 0.7453, 0.7167, 0.8094, 0.7486, 0.8491, 0.7209, 0.898, 0.6762, 0.8659, 0.4559, 0.5451, 0.4906, 0.5848, 0.4577, 0.6077, 0.4362, 0.5573, 0.8603, 0.9328, 0.9342, 0.9788, 0.8518, 0.9506, 0.5652, 0.6589, 0.6038, 0.692, 0.5482, 0.7453, 0.5153, 0.703, 0.6822, 0.7669, 0.7167, 0.8094, 0.6762, 0.8659, 0.629, 0.828, 0.4122, 0.4922, 0.4559, 0.5451, 0.4362, 0.5573, 0.7823, 0.8805, 0.8603, 0.9328, 0.8518, 0.9506, 0.7625, 0.9197, 0.528, 0.6225, 0.5652, 0.6589, 0.5153, 0.703, 0.4847, 0.6569, 0.6446, 0.7269, 0.6822, 0.7669, 0.629, 0.828, 0.5858, 0.787, 0.7486, 0.8491, 0.7823, 0.8805, 0.7625, 0.9197, 0.7209, 0.898, 0.4906, 0.5848, 0.528, 0.6225, 0.4847, 0.6569, 0.4577, 0.6077, 0.5858, 0.787, 0.629, 0.828, 0.5704, 0.895, 0.52, 0.8466, 0.7209, 0.898, 0.7625, 0.9197, 0.7546, 0.9682, 0.6992, 0.9614, 0.4577, 0.6077, 0.4847, 0.6569, 0.4288, 0.6796, 0.4163, 0.6194, 0.5482, 0.7453, 0.5858, 0.787, 0.52, 0.8466, 0.4805, 0.7937, 0.6762, 0.8659, 0.7209, 0.898, 0.6992, 0.9614, 0.6324, 0.9361, 0.4362, 0.5573, 0.4577, 0.6077, 0.4163, 0.6194, 0.4129, 0.5613, 0.8518, 0.9506, 0.9342, 0.9788, 0.8499, 0.9724, 0.5153, 0.703, 0.5482, 0.7453, 0.4805, 0.7937, 0.4501, 0.7378, 0.629, 0.828, 0.6762, 0.8659, 0.6324, 0.9361, 0.5704, 0.895, 0.4122, 0.4922, 0.4362, 0.5573, 0.4129, 0.5613, 0.7625, 0.9197, 0.8518, 0.9506, 0.8499, 0.9724, 0.7546, 0.9682, 0.4847, 0.6569, 0.5153, 0.703, 0.4501, 0.7378, 0.4288, 0.6796, 0.8929, 0.1718, 0.9312, 0.2221, 0.8518, 0.2599, 0.8272, 0.2112, 0.9816, 0.3431, 0.9905, 0.4144, 0.9046, 0.4293, 0.8915, 0.3693, 0.6831, 0.02901, 0.7472, 0.05935, 0.7304, 0.07823, 0.9659, 0.5387, 0.93, 0.6271, 0.9058, 0.625, 0.9111, 0.5348, 0.8492, 0.1271, 0.8929, 0.1718, 0.8272, 0.2112, 0.7998, 0.165, 0.9608, 0.2791, 0.9816, 0.3431, 0.8915, 0.3693, 0.8737, 0.3124, 0.9842, 0.4841, 0.9659, 0.5387, 0.9111, 0.5348, 0.911, 0.4859, 0.8005, 0.08738, 0.8492, 0.1271, 0.7998, 0.165, 0.7681, 0.1198, 0.9312, 0.2221, 0.9608, 0.2791, 0.8737, 0.3124, 0.8518, 0.2599, 0.9905, 0.4144, 0.9842, 0.4841, 0.911, 0.4859, 0.9046, 0.4293, 0.7472, 0.05935, 0.8005, 0.08738, 0.7681, 0.1198, 0.7304, 0.07823, 0.93, 0.6271, 0.9017, 0.7052, 0.9058, 0.625, 0.1682, 0.962, 0.1261, 0.9187, 0.1305, 0.9133, 0.1732, 0.9571, 0.1732, 0.9571, 0.1305, 0.9133, 0.1354, 0.9082, 0.1782, 0.9523, 0.137, 0.9909, 0.09568, 0.9456, 0.1011, 0.941, 0.1422, 0.9861, 0.1422, 0.9861, 0.1011, 0.941, 0.1068, 0.9369, 0.1473, 0.9815, 0.1473, 0.9815, 0.1068, 0.9369, 0.1122, 0.9329, 0.1525, 0.9767, 0.1525, 0.9767, 0.1122, 0.9329, 0.1173, 0.9287, 0.1578, 0.9719, 0.02309, 0.861, 0.01645, 0.8655, 0.01463, 0.8637, 0.02128, 0.8592, 0.1578, 0.9719, 0.1173, 0.9287, 0.1218, 0.9239, 0.163, 0.9669, 0.163, 0.9669, 0.1218, 0.9239, 0.1261, 0.9187, 0.1682, 0.962, 0.8999, 0.8054, 0.8999, 0.7977, 0.9053, 0.7923, 0.913, 0.7923, 0.9184, 0.7977, 0.9184, 0.8054, 0.913, 0.8108, 0.9053, 0.8108, 0.04517, 0.8522, 0.0384, 0.8565, 0.03661, 0.8546, 0.0434, 0.8503, 0.03072, 0.8587, 0.02309, 0.861, 0.02128, 0.8592, 0.02892, 0.8569, 0.04989, 0.8457, 0.04517, 0.8522, 0.0434, 0.8503, 0.04815, 0.8438, 0.06019, 0.8243, 0.05535, 0.8307, 0.05364, 0.8288, 0.05848, 0.8224, 0.0384, 0.8565, 0.03072, 0.8587, 0.02892, 0.8569, 0.03661, 0.8546, 0.0526, 0.8381, 0.04989, 0.8457, 0.04815, 0.8438, 0.05088, 0.8362, 0.05535, 0.8307, 0.0526, 0.8381, 0.05088, 0.8362, 0.05364, 0.8288, 0.1305, 0.9133, 0.1261, 0.9187, 0.1058, 0.8966, 0.1094, 0.8903, 0.1094, 0.8903, 0.1058, 0.8966, 0.08099, 0.8695, 0.08391, 0.8625, 0.1261, 0.9187, 0.1218, 0.9239, 0.1024, 0.9028, 0.1058, 0.8966, 0.1058, 0.8966, 0.1024, 0.9028, 0.07813, 0.8765, 0.08099, 0.8695, 0.1122, 0.9329, 0.1068, 0.9369, 0.08588, 0.9154, 0.09224, 0.9123, 0.09224, 0.9123, 0.08588, 0.9154, 0.06037, 0.889, 0.06745, 0.8865, 0.1354, 0.9082, 0.1305, 0.9133, 0.1094, 0.8903, 0.1142, 0.8847, 0.1142, 0.8847, 0.1094, 0.8903, 0.08391, 0.8625, 0.08867, 0.8564, 0.1218, 0.9239, 0.1173, 0.9287, 0.0979, 0.9082, 0.1024, 0.9028, 0.1024, 0.9028, 0.0979, 0.9082, 0.07365, 0.8824, 0.07813, 0.8765, 0.1068, 0.9369, 0.1011, 0.941, 0.0794, 0.9185, 0.08588, 0.9154, 0.08588, 0.9154, 0.0794, 0.9185, 0.05317, 0.8915, 0.06037, 0.889, 0.1173, 0.9287, 0.1122, 0.9329, 0.09224, 0.9123, 0.0979, 0.9082, 0.0979, 0.9082, 0.09224, 0.9123, 0.06745, 0.8865, 0.07365, 0.8824, 0.1011, 0.941, 0.09568, 0.9456, 0.07348, 0.923, 0.0794, 0.9185, 0.0794, 0.9185, 0.07348, 0.923, 0.0468, 0.8958, 0.05317, 0.8915, 0.08391, 0.8625, 0.08099, 0.8695, 0.0526, 0.8381, 0.05535, 0.8307, 0.08099, 0.8695, 0.07813, 0.8765, 0.04989, 0.8457, 0.0526, 0.8381, 0.06745, 0.8865, 0.06037, 0.889, 0.03072, 0.8587, 0.0384, 0.8565, 0.08867, 0.8564, 0.08391, 0.8625, 0.05535, 0.8307, 0.06019, 0.8243, 0.07813, 0.8765, 0.07365, 0.8824, 0.04517, 0.8522, 0.04989, 0.8457, 0.06037, 0.889, 0.05317, 0.8915, 0.02309, 0.861, 0.03072, 0.8587, 0.07365, 0.8824, 0.06745, 0.8865, 0.0384, 0.8565, 0.04517, 0.8522, 0.05317, 0.8915, 0.0468, 0.8958, 0.01645, 0.8655, 0.02309, 0.861])
me_sphere_001.materials.append(mat_apple)
me_sphere_001.use_remesh_fix_poles = True
me_sphere_001.use_remesh_preserve_attributes = False
me_sphere_001.use_mirror_vertex_groups = False
me_sphere_001.update()
me_plane_001 = bpy.data.meshes.new('Plane.001')
me_plane_001.from_pydata([(-0.1368, -0.3192, -0.1244), (0.1368, -0.3192, -0.1222), (-0.1368, 0.3192, -0.1425), (0.1368, 0.3192, -0.1244), (-0.1372, 0.2317, -0.06888), (-0.1501, 0.1253, -0.01905), (-0.1597, 0.01894, -0.01167), (-0.1501, -0.08746, -0.02198), (-0.1374, -0.1939, -0.04574), (0.1368, -0.1939, -0.03729), (0.1321, -0.08746, -0.01068), (0.1032, 0.01894, 0.01502), (0.1311, 0.1253, 0.001943), (0.1368, 0.2317, -0.04893), (-0.01057, -0.08746, -0.04324), (-0.006878, -0.3192, -0.1319), (-0.006878, -0.1939, -0.07112), (-0.02302, 0.1253, -0.04377), (-0.02643, 0.3192, -0.1708), (-0.02138, 0.2317, -0.09248), (-0.02261, 0.01894, -0.03541), (0.06495, -0.3192, -0.1348), (0.06511, -0.08746, -0.03455), (0.06495, -0.1939, -0.06243), (0.05926, 0.1253, -0.02909), (0.05517, 0.3192, -0.1882), (0.0577, 0.2317, -0.08002), (0.04946, 0.01894, -0.02748), (-0.0816, 0.3192, -0.1586), (-0.07194, -0.1939, -0.06534), (-0.08178, -0.08746, -0.04069), (-0.09327, 0.01894, -0.03056), (-0.08786, 0.1253, -0.03739), (-0.07912, 0.2317, -0.08623), (-0.07183, -0.3192, -0.135)], [], [(33, 19, 18, 28), (34, 15, 16, 29), (29, 16, 14, 30), (30, 14, 20, 31), (31, 20, 17, 32), (32, 17, 19, 33), (14, 16, 23, 22), (27, 22, 10, 11), (25, 26, 13, 3), (24, 27, 11, 12), (23, 21, 1, 9), (26, 24, 12, 13), (22, 23, 9, 10), (19, 17, 24, 26), (16, 15, 21, 23), (17, 20, 27, 24), (18, 19, 26, 25), (20, 14, 22, 27), (5, 32, 33, 4), (6, 31, 32, 5), (7, 30, 31, 6), (8, 29, 30, 7), (0, 34, 29, 8), (4, 33, 28, 2)])
me_plane_001.polygons.foreach_set('use_smooth', [True] * 24)
_uv = me_plane_001.uv_layers.new(name='UVMap')
_uv.uv.foreach_set('vector', [0.2109, 0.863, 0.4218, 0.863, 0.4034, 1.0, 0.2017, 1.0, 0.2374, 0.0, 0.4749, 0.0, 0.4749, 0.1963, 0.2374, 0.1963, 0.2374, 0.1963, 0.4749, 0.1963, 0.4776, 0.363, 0.2388, 0.363, 0.2388, 0.363, 0.4776, 0.363, 0.4553, 0.5297, 0.2277, 0.5297, 0.2277, 0.5297, 0.4553, 0.5297, 0.4358, 0.6963, 0.2179, 0.6963, 0.2179, 0.6963, 0.4358, 0.6963, 0.4218, 0.863, 0.2109, 0.863, 0.4776, 0.363, 0.4749, 0.1963, 0.7374, 0.1963, 0.7388, 0.363, 0.7277, 0.5297, 0.7388, 0.363, 1.0, 0.363, 1.0, 0.5297, 0.7017, 1.0, 0.7109, 0.863, 1.0, 0.863, 1.0, 1.0, 0.7179, 0.6963, 0.7277, 0.5297, 1.0, 0.5297, 1.0, 0.6963, 0.7374, 0.1963, 0.7374, 0.0, 1.0, 0.0, 1.0, 0.1963, 0.7109, 0.863, 0.7179, 0.6963, 1.0, 0.6963, 1.0, 0.863, 0.7388, 0.363, 0.7374, 0.1963, 1.0, 0.1963, 1.0, 0.363, 0.4218, 0.863, 0.4358, 0.6963, 0.7179, 0.6963, 0.7109, 0.863, 0.4749, 0.1963, 0.4749, 0.0, 0.7374, 0.0, 0.7374, 0.1963, 0.4358, 0.6963, 0.4553, 0.5297, 0.7277, 0.5297, 0.7179, 0.6963, 0.4034, 1.0, 0.4218, 0.863, 0.7109, 0.863, 0.7017, 1.0, 0.4553, 0.5297, 0.4776, 0.363, 0.7388, 0.363, 0.7277, 0.5297, 0.0, 0.6963, 0.2179, 0.6963, 0.2109, 0.863, 0.0, 0.863, 0.0, 0.5297, 0.2277, 0.5297, 0.2179, 0.6963, 0.0, 0.6963, 0.0, 0.363, 0.2388, 0.363, 0.2277, 0.5297, 0.0, 0.5297, 0.0, 0.1963, 0.2374, 0.1963, 0.2388, 0.363, 0.0, 0.363, 0.0, 0.0, 0.2374, 0.0, 0.2374, 0.1963, 0.0, 0.1963, 0.0, 0.863, 0.2109, 0.863, 0.2017, 1.0, 0.0, 1.0])
me_plane_001.materials.append(mat_leaf)
me_plane_001.use_remesh_fix_poles = True
me_plane_001.use_remesh_preserve_attributes = False
me_plane_001.use_mirror_vertex_groups = False
me_plane_001.update()
me_sphere_004 = bpy.data.meshes.new('Sphere.004')
me_sphere_004.from_pydata([(-0.006387, 0.2624, 0.2969), (-0.007848, 0.3344, 0.2118), (-0.008109, 0.3629, 0.1093), (-0.007165, 0.3651, 0.006072), (-0.005464, 0.343, -0.0895), (-0.003453, 0.3013, -0.1726), (-0.001112, 0.2357, -0.2421), (0.001421, 0.1127, -0.2631), (0.0019, 0.03576, -0.2232), (0.01812, 0.05753, 0.2581), (0.06138, 0.1493, 0.2901), (0.1021, 0.2365, 0.2894), (0.134, 0.2993, 0.2061), (0.1464, 0.3234, 0.1089), (0.1461, 0.3268, 0.008278), (0.135, 0.3094, -0.08804), (0.1167, 0.2733, -0.1704), (0.09164, 0.2132, -0.2351), (0.04518, 0.09945, -0.2557), (0.01677, 0.03209, -0.2213), (0.03754, 0.04618, 0.2564), (0.1195, 0.1158, 0.2826), (0.1954, 0.1831, 0.2776), (0.254, 0.2317, 0.1937), (0.2769, 0.2515, 0.09974), (0.2755, 0.2537, 0.004032), (0.2537, 0.2395, -0.08947), (0.219, 0.2095, -0.1665), (0.171, 0.1616, -0.227), (0.08105, 0.07256, -0.2493), (0.0293, 0.02338, -0.2195), (0.0507, 0.02968, 0.2551), (0.1595, 0.06751, 0.2778), (0.2586, 0.106, 0.2705), (0.3348, 0.1349, 0.1866), (0.3654, 0.1473, 0.09364), (0.3635, 0.1477, -0.0005253), (0.3345, 0.1374, -0.09187), (0.2884, 0.1167, -0.1658), (0.2248, 0.0859, -0.2235), (0.1064, 0.03687, -0.2475), (0.0377, 0.01107, -0.2184), (0.05545, 0.01001, 0.2551), (0.1738, 0.007799, 0.2791), (0.2808, 0.008085, 0.2742), (0.364, 0.01044, 0.1899), (0.3977, 0.0118, 0.09538), (0.3955, 0.01058, -0.0004212), (0.3636, 0.00789, -0.09272), (0.3126, 0.003278, -0.1685), (0.2424, -0.002571, -0.2274), (0.1169, -0.004555, -0.2512), (0.04058, -0.003069, -0.2179), (-0.0586, 0.04198, 0.2517), (-0.1638, 0.09209, 0.2774), (-0.2497, 0.124, 0.2772), (-0.3103, 0.1382, 0.1943), (-0.3294, 0.1336, 0.1), (-0.3334, 0.13, 0.003778), (-0.3191, 0.1289, -0.09021), (-0.2833, 0.1189, -0.1726), (-0.2203, 0.09342, -0.242), (-0.1075, 0.04505, -0.2656), (-0.03474, 0.01423, -0.2221), (-0.04543, 0.05484, 0.2558), (-0.1273, 0.1337, 0.2877), (-0.1957, 0.1959, 0.2904), (-0.2473, 0.2418, 0.2061), (-0.267, 0.2596, 0.1059), (-0.2697, 0.2625, 0.00347), (-0.2551, 0.2491, -0.09161), (-0.2233, 0.2197, -0.1739), (-0.1714, 0.1707, -0.2437), (-0.08301, 0.08342, -0.2698), (-0.02578, 0.026, -0.2249), (-0.02716, 0.06242, 0.2579), (-0.07301, 0.1605, 0.2943), (-0.1141, 0.2516, 0.2958), (-0.1468, 0.3212, 0.2087), (-0.1596, 0.3496, 0.1054), (-0.1594, 0.3511, 0.002532), (-0.1467, 0.3276, -0.09204), (-0.124, 0.2842, -0.1738), (-0.09371, 0.2207, -0.2437), (-0.0445, 0.1081, -0.2686), (-0.01312, 0.03371, -0.2246), (-0.00461, 0.06311, 0.2587), (-0.005897, 0.1655, 0.2954), (0.001512, -0.001401, -0.21), (-0.002744, 0.01192, 0.1204), (0.03791, -0.0171, -0.216), (0.109, -0.04682, -0.2542), (0.2203, -0.08986, -0.2338), (0.2856, -0.1116, -0.1716), (0.3326, -0.1265, -0.09195), (0.3613, -0.1346, 0.001326), (0.363, -0.1336, 0.1012), (0.3327, -0.1227, 0.1989), (0.2571, -0.09499, 0.2826), (0.161, -0.05602, 0.2832), (0.05203, -0.009962, 0.2547), (0.1578, -0.06309, -0.1959), (0.1965, -0.07626, -0.1163), (0.2235, -0.08515, -0.02081), (0.2305, -0.08552, 0.08356), (0.2121, -0.07669, 0.1889), (0.0578, -0.02276, -0.1596), (0.07529, -0.02891, -0.08555), (0.08814, -0.03347, 0.0009644), (0.09032, -0.03146, 0.09164), (0.07793, -0.02278, 0.1795), (0.001752, 0.000194, -0.1726), (0.004394, -0.0007511, -0.122), (0.007758, -0.002244, -0.06181), (0.008248, 0.0003055, 0.002261), (0.003365, 0.00671, 0.06615), (-0.05409, 0.02479, -0.1647), (-0.064, 0.02819, -0.09192), (-0.06713, 0.02814, -0.007214), (-0.06748, 0.03249, 0.08237), (-0.06822, 0.04064, 0.1722), (-0.1556, 0.06705, -0.2027), (-0.1845, 0.0769, -0.1201), (-0.1988, 0.08021, -0.02233), (-0.202, 0.08738, 0.08045), (-0.1974, 0.09715, 0.1831), (0.05084, -0.009406, 0.2563), (0.1608, -0.05593, 0.285), (0.2578, -0.09529, 0.2844), (0.3342, -0.1232, 0.1998), (0.3647, -0.1342, 0.1014), (0.363, -0.1352, 0.001031), (0.3342, -0.1271, -0.09272), (0.2869, -0.1121, -0.1728), (0.221, -0.09025, -0.2355), (0.1087, -0.04681, -0.2561), (0.03736, -0.01696, -0.2178), (-0.002633, 0.01238, 0.1247), (0.001606, -0.001526, -0.2118), (-0.03411, 0.01389, -0.2237), (-0.1072, 0.0449, -0.2675), (-0.3208, 0.1296, -0.09072), (-0.2848, 0.1195, -0.1736), (-0.3351, 0.1306, 0.003669), (-0.3312, 0.1342, 0.1002), (-0.3119, 0.1389, 0.195), (-0.05738, 0.04162, 0.2533), (-0.1636, 0.09214, 0.2792), (-0.2505, 0.1244, 0.279), (-0.2211, 0.09376, -0.2437), (-0.3192, 0.1325, -0.09074), (-0.3336, 0.1338, 0.003665), (-0.3103, 0.1413, 0.1953), (-0.2492, 0.1261, 0.2793), (-0.03391, 0.01418, -0.2238), (-0.1067, 0.04581, -0.2676), (-0.05709, 0.04193, 0.2533), (-0.2833, 0.1219, -0.1736), (-0.3296, 0.1372, 0.1003), (-0.1627, 0.09313, 0.2794), (-0.22, 0.09558, -0.2437), (0.03741, -0.01678, -0.2178), (0.1088, -0.04624, -0.256), (0.0509, -0.009147, 0.2563), (0.2872, -0.1106, -0.1727), (0.3346, -0.1253, -0.09272), (0.3651, -0.1323, 0.1014), (0.3346, -0.1214, 0.1997), (0.161, -0.05508, 0.285), (0.2213, -0.08908, -0.2354), (0.3634, -0.1333, 0.001012), (0.2581, -0.09391, 0.2842)], [], [(0, 87, 10, 11), (7, 6, 17, 18), (4, 3, 14, 15), (1, 0, 11, 12), (8, 7, 18, 19), (86, 137, 9), (5, 4, 15, 16), (2, 1, 12, 13), (138, 8, 19), (87, 86, 9, 10), (6, 5, 16, 17), (3, 2, 13, 14), (9, 137, 20), (16, 15, 26, 27), (13, 12, 23, 24), (138, 19, 30), (10, 9, 20, 21), (17, 16, 27, 28), (14, 13, 24, 25), (11, 10, 21, 22), (18, 17, 28, 29), (15, 14, 25, 26), (12, 11, 22, 23), (19, 18, 29, 30), (29, 28, 39, 40), (26, 25, 36, 37), (23, 22, 33, 34), (30, 29, 40, 41), (20, 137, 31), (27, 26, 37, 38), (24, 23, 34, 35), (138, 30, 41), (21, 20, 31, 32), (28, 27, 38, 39), (25, 24, 35, 36), (22, 21, 32, 33), (32, 31, 42, 43), (39, 38, 49, 50), (36, 35, 46, 47), (33, 32, 43, 44), (40, 39, 50, 51), (37, 36, 47, 48), (34, 33, 44, 45), (41, 40, 51, 52), (31, 137, 42), (38, 37, 48, 49), (35, 34, 45, 46), (138, 41, 52), (161, 162, 135, 136), (42, 137, 126, 163), (164, 165, 132, 133), (166, 167, 129, 130), (138, 52, 161, 136), (168, 163, 126, 127), (169, 164, 133, 134), (170, 166, 130, 131), (171, 168, 127, 128), (162, 169, 134, 135), (165, 170, 131, 132), (167, 171, 128, 129), (150, 151, 69, 70), (152, 153, 66, 67), (154, 155, 73, 74), (146, 137, 64, 156), (157, 150, 70, 71), (158, 152, 67, 68), (138, 139, 154, 74), (159, 156, 64, 65), (160, 157, 71, 72), (151, 158, 68, 69), (153, 159, 65, 66), (155, 160, 72, 73), (69, 68, 79, 80), (66, 65, 76, 77), (73, 72, 83, 84), (70, 69, 80, 81), (67, 66, 77, 78), (74, 73, 84, 85), (64, 137, 75), (71, 70, 81, 82), (68, 67, 78, 79), (138, 74, 85), (65, 64, 75, 76), (72, 71, 82, 83), (82, 81, 4, 5), (79, 78, 1, 2), (138, 85, 8), (76, 75, 86, 87), (83, 82, 5, 6), (80, 79, 2, 3), (77, 76, 87, 0), (84, 83, 6, 7), (81, 80, 3, 4), (78, 77, 0, 1), (85, 84, 7, 8), (75, 137, 86), (93, 101, 91, 92), (101, 106, 90, 91), (106, 111, 88, 90), (111, 116, 63, 88), (116, 121, 62, 63), (121, 60, 61, 62), (94, 102, 101, 93), (102, 107, 106, 101), (107, 112, 111, 106), (112, 117, 116, 111), (117, 122, 121, 116), (122, 59, 60, 121), (95, 103, 102, 94), (103, 108, 107, 102), (108, 113, 112, 107), (113, 118, 117, 112), (118, 123, 122, 117), (123, 58, 59, 122), (96, 104, 103, 95), (104, 109, 108, 103), (109, 114, 113, 108), (114, 119, 118, 113), (119, 124, 123, 118), (124, 57, 58, 123), (97, 105, 104, 96), (105, 110, 109, 104), (110, 115, 114, 109), (115, 120, 119, 114), (120, 125, 124, 119), (125, 56, 57, 124), (98, 99, 105, 97), (99, 100, 110, 105), (100, 89, 115, 110), (89, 53, 120, 115), (53, 54, 125, 120), (54, 55, 56, 125), (100, 99, 127, 126), (99, 98, 128, 127), (98, 97, 129, 128), (97, 96, 130, 129), (96, 95, 131, 130), (95, 94, 132, 131), (94, 93, 133, 132), (93, 92, 134, 133), (92, 91, 135, 134), (91, 90, 136, 135), (89, 100, 126, 137), (90, 88, 138, 136), (88, 63, 139, 138), (63, 62, 140, 139), (60, 59, 141, 142), (59, 58, 143, 141), (58, 57, 144, 143), (57, 56, 145, 144), (53, 89, 137, 146), (54, 53, 146, 147), (55, 54, 147, 148), (56, 55, 148, 145), (61, 60, 142, 149), (62, 61, 149, 140), (140, 149, 160, 155), (148, 147, 159, 153), (143, 144, 158, 151), (149, 142, 157, 160), (147, 146, 156, 159), (144, 145, 152, 158), (142, 141, 150, 157), (139, 140, 155, 154), (145, 148, 153, 152), (141, 143, 151, 150), (45, 44, 171, 167), (48, 47, 170, 165), (51, 50, 169, 162), (44, 43, 168, 171), (47, 46, 166, 170), (50, 49, 164, 169), (43, 42, 163, 168), (46, 45, 167, 166), (49, 48, 165, 164), (52, 51, 162, 161)])
me_sphere_004.polygons.foreach_set('use_smooth', [True] * 176)
me_sphere_004.polygons.foreach_set('material_index', [0, 0, 0, 0, 0, 0, 0, 0, 0, 0, 0, 0, 0, 0, 0, 0, 0, 0, 0, 0, 0, 0, 0, 0, 0, 0, 0, 0, 0, 0, 0, 0, 0, 0, 0, 0, 0, 0, 0, 0, 0, 0, 0, 0, 0, 0, 0, 0, 0, 0, 0, 0, 0, 0, 0, 0, 0, 0, 0, 0, 0, 0, 0, 0, 0, 0, 0, 0, 0, 0, 0, 0, 0, 0, 0, 0, 0, 0, 0, 0, 0, 0, 0, 0, 0, 0, 0, 0, 0, 0, 0, 0, 0, 0, 0, 0, 1, 1, 1, 1, 1, 1, 1, 1, 1, 1, 1, 1, 1, 1, 1, 1, 1, 1, 1, 1, 1, 1, 1, 1, 1, 1, 1, 1, 1, 1, 1, 1, 1, 1, 1, 1, 1, 1, 1, 1, 1, 1, 1, 1, 1, 1, 1, 1, 1, 1, 1, 1, 1, 1, 1, 1, 1, 1, 1, 1, 0, 0, 0, 0, 0, 0, 0, 0, 0, 0, 0, 0, 0, 0, 0, 0, 0, 0, 0, 0])
_uv = me_sphere_004.uv_layers.new(name='UVMap')
_uv.uv.foreach_set('vector', [0.911, 0.4859, 0.9111, 0.5348, 0.8574, 0.5429, 0.8437, 0.4984, 0.7681, 0.1198, 0.7998, 0.165, 0.746, 0.191, 0.7292, 0.1408, 0.8518, 0.2599, 0.8737, 0.3124, 0.7888, 0.3418, 0.7744, 0.2885, 0.9046, 0.4293, 0.911, 0.4859, 0.8437, 0.4984, 0.8241, 0.4482, 0.7304, 0.07823, 0.7681, 0.1198, 0.7292, 0.1408, 0.7083, 0.09063, 0.9058, 0.625, 0.9017, 0.7052, 0.8806, 0.6286, 0.8272, 0.2112, 0.8518, 0.2599, 0.7744, 0.2885, 0.7607, 0.2382, 0.8915, 0.3693, 0.9046, 0.4293, 0.8241, 0.4482, 0.8051, 0.3954, 0.6831, 0.02901, 0.7304, 0.07823, 0.7083, 0.09063, 0.9111, 0.5348, 0.9058, 0.625, 0.8806, 0.6286, 0.8574, 0.5429, 0.7998, 0.165, 0.8272, 0.2112, 0.7607, 0.2382, 0.746, 0.191, 0.8737, 0.3124, 0.8915, 0.3693, 0.8051, 0.3954, 0.7888, 0.3418, 0.8806, 0.6286, 0.9017, 0.7052, 0.8578, 0.6376, 0.7607, 0.2382, 0.7744, 0.2885, 0.6985, 0.3092, 0.6927, 0.2566, 0.8051, 0.3954, 0.8241, 0.4482, 0.7482, 0.4693, 0.724, 0.4172, 0.6831, 0.02901, 0.7083, 0.09063, 0.6833, 0.09545, 0.8574, 0.5429, 0.8806, 0.6286, 0.8578, 0.6376, 0.8074, 0.5626, 0.746, 0.191, 0.7607, 0.2382, 0.6927, 0.2566, 0.6881, 0.2057, 0.7888, 0.3418, 0.8051, 0.3954, 0.724, 0.4172, 0.7079, 0.3645, 0.8437, 0.4984, 0.8574, 0.5429, 0.8074, 0.5626, 0.7796, 0.5191, 0.7292, 0.1408, 0.746, 0.191, 0.6881, 0.2057, 0.6851, 0.1502, 0.7744, 0.2885, 0.7888, 0.3418, 0.7079, 0.3645, 0.6985, 0.3092, 0.8241, 0.4482, 0.8437, 0.4984, 0.7796, 0.5191, 0.7482, 0.4693, 0.7083, 0.09063, 0.7292, 0.1408, 0.6851, 0.1502, 0.6833, 0.09545, 0.6851, 0.1502, 0.6881, 0.2057, 0.6255, 0.2045, 0.639, 0.1456, 0.6985, 0.3092, 0.7079, 0.3645, 0.6259, 0.384, 0.6184, 0.3209, 0.7482, 0.4693, 0.7796, 0.5191, 0.721, 0.5548, 0.6752, 0.5016, 0.6833, 0.09545, 0.6851, 0.1502, 0.639, 0.1456, 0.6587, 0.09173, 0.8578, 0.6376, 0.9017, 0.7052, 0.8395, 0.6512, 0.6927, 0.2566, 0.6985, 0.3092, 0.6184, 0.3209, 0.6192, 0.261, 0.724, 0.4172, 0.7482, 0.4693, 0.6752, 0.5016, 0.6433, 0.4434, 0.6831, 0.02901, 0.6833, 0.09545, 0.6587, 0.09173, 0.8074, 0.5626, 0.8578, 0.6376, 0.8395, 0.6512, 0.7658, 0.5935, 0.6881, 0.2057, 0.6927, 0.2566, 0.6192, 0.261, 0.6255, 0.2045, 0.7079, 0.3645, 0.724, 0.4172, 0.6433, 0.4434, 0.6259, 0.384, 0.7796, 0.5191, 0.8074, 0.5626, 0.7658, 0.5935, 0.721, 0.5548, 0.5487, 0.2988, 0.5797, 0.3915, 0.5587, 0.4014, 0.502, 0.3221, 0.2201, 0.02893, 0.278, 0.03593, 0.2517, 0.1052, 0.2035, 0.08813, 0.3945, 0.08359, 0.4462, 0.1227, 0.3891, 0.1888, 0.347, 0.1563, 0.5298, 0.2397, 0.5487, 0.2988, 0.502, 0.3221, 0.4681, 0.2773, 0.1581, 0.02805, 0.2201, 0.02893, 0.2035, 0.08813, 0.1506, 0.07252, 0.3363, 0.0542, 0.3945, 0.08359, 0.347, 0.1563, 0.2999, 0.1275, 0.4927, 0.175, 0.5298, 0.2397, 0.4681, 0.2773, 0.4295, 0.2289, 0.09964, 0.03137, 0.1581, 0.02805, 0.1506, 0.07252, 0.09725, 0.05545, 0.5797, 0.3915, 0.6153, 0.4704, 0.5587, 0.4014, 0.278, 0.03593, 0.3363, 0.0542, 0.2999, 0.1275, 0.2517, 0.1052, 0.4462, 0.1227, 0.4927, 0.175, 0.4295, 0.2289, 0.3891, 0.1888, 0.03159, 0.03655, 0.09964, 0.03137, 0.09725, 0.05545, 0.08659, 0.07592, 0.1306, 0.1076, 0.1303, 0.1081, 0.08645, 0.0762, 0.5587, 0.4014, 0.6153, 0.4704, 0.5426, 0.4173, 0.5428, 0.4171, 0.2142, 0.161, 0.2572, 0.1898, 0.2566, 0.1907, 0.2137, 0.1618, 0.3419, 0.2516, 0.3829, 0.2872, 0.3823, 0.288, 0.3413, 0.2524, 0.03159, 0.03655, 0.09725, 0.05545, 0.08659, 0.07592, 0.08645, 0.0762, 0.4645, 0.3584, 0.5428, 0.4171, 0.5426, 0.4173, 0.464, 0.3589, 0.1729, 0.1347, 0.2142, 0.161, 0.2137, 0.1618, 0.1725, 0.1353, 0.3001, 0.2197, 0.3419, 0.2516, 0.3413, 0.2524, 0.2995, 0.2206, 0.4242, 0.3257, 0.4645, 0.3584, 0.464, 0.3589, 0.4236, 0.3264, 0.1306, 0.1076, 0.1729, 0.1347, 0.1725, 0.1353, 0.1303, 0.1081, 0.2572, 0.1898, 0.3001, 0.2197, 0.2995, 0.2206, 0.2566, 0.1907, 0.3829, 0.2872, 0.4242, 0.3257, 0.4236, 0.3264, 0.3823, 0.288, 0.6025, 0.6933, 0.6432, 0.7283, 0.5858, 0.787, 0.5482, 0.7453, 0.7157, 0.8108, 0.7479, 0.8503, 0.7209, 0.898, 0.6762, 0.8659, 0.4554, 0.5454, 0.4899, 0.5853, 0.4577, 0.6077, 0.4362, 0.5573, 0.8603, 0.9328, 0.9342, 0.9788, 0.8518, 0.9506, 0.8601, 0.9333, 0.5641, 0.6599, 0.6025, 0.6933, 0.5482, 0.7453, 0.5153, 0.703, 0.6809, 0.7683, 0.7157, 0.8108, 0.6762, 0.8659, 0.629, 0.828, 0.4122, 0.4922, 0.4559, 0.5451, 0.4554, 0.5454, 0.4362, 0.5573, 0.7818, 0.8814, 0.8601, 0.9333, 0.8518, 0.9506, 0.7625, 0.9197, 0.527, 0.6233, 0.5641, 0.6599, 0.5153, 0.703, 0.4847, 0.6569, 0.6432, 0.7283, 0.6809, 0.7683, 0.629, 0.828, 0.5858, 0.787, 0.7479, 0.8503, 0.7818, 0.8814, 0.7625, 0.9197, 0.7209, 0.898, 0.4899, 0.5853, 0.527, 0.6233, 0.4847, 0.6569, 0.4577, 0.6077, 0.5858, 0.787, 0.629, 0.828, 0.5704, 0.895, 0.52, 0.8466, 0.7209, 0.898, 0.7625, 0.9197, 0.7546, 0.9682, 0.6992, 0.9614, 0.4577, 0.6077, 0.4847, 0.6569, 0.4288, 0.6796, 0.4163, 0.6194, 0.5482, 0.7453, 0.5858, 0.787, 0.52, 0.8466, 0.4805, 0.7937, 0.6762, 0.8659, 0.7209, 0.898, 0.6992, 0.9614, 0.6324, 0.9361, 0.4362, 0.5573, 0.4577, 0.6077, 0.4163, 0.6194, 0.4129, 0.5613, 0.8518, 0.9506, 0.9342, 0.9788, 0.8499, 0.9724, 0.5153, 0.703, 0.5482, 0.7453, 0.4805, 0.7937, 0.4501, 0.7378, 0.629, 0.828, 0.6762, 0.8659, 0.6324, 0.9361, 0.5704, 0.895, 0.4122, 0.4922, 0.4362, 0.5573, 0.4129, 0.5613, 0.7625, 0.9197, 0.8518, 0.9506, 0.8499, 0.9724, 0.7546, 0.9682, 0.4847, 0.6569, 0.5153, 0.703, 0.4501, 0.7378, 0.4288, 0.6796, 0.8929, 0.1718, 0.9312, 0.2221, 0.8518, 0.2599, 0.8272, 0.2112, 0.9816, 0.3431, 0.9905, 0.4144, 0.9046, 0.4293, 0.8915, 0.3693, 0.6831, 0.02901, 0.7472, 0.05935, 0.7304, 0.07823, 0.9659, 0.5387, 0.93, 0.6271, 0.9058, 0.625, 0.9111, 0.5348, 0.8492, 0.1271, 0.8929, 0.1718, 0.8272, 0.2112, 0.7998, 0.165, 0.9608, 0.2791, 0.9816, 0.3431, 0.8915, 0.3693, 0.8737, 0.3124, 0.9842, 0.4841, 0.9659, 0.5387, 0.9111, 0.5348, 0.911, 0.4859, 0.8005, 0.08738, 0.8492, 0.1271, 0.7998, 0.165, 0.7681, 0.1198, 0.9312, 0.2221, 0.9608, 0.2791, 0.8737, 0.3124, 0.8518, 0.2599, 0.9905, 0.4144, 0.9842, 0.4841, 0.911, 0.4859, 0.9046, 0.4293, 0.7472, 0.05935, 0.8005, 0.08738, 0.7681, 0.1198, 0.7304, 0.07823, 0.93, 0.6271, 0.9017, 0.7052, 0.9058, 0.625, 0.4208, 0.2498, 0.3455, 0.1874, 0.3253, 0.1344, 0.3744, 0.1701, 0.3455, 0.1874, 0.2922, 0.2245, 0.2824, 0.1682, 0.3253, 0.1344, 0.2922, 0.2245, 0.2568, 0.2319, 0.2549, 0.1897, 0.2824, 0.1682, 0.2568, 0.2319, 0.2178, 0.2751, 0.2282, 0.1861, 0.2549, 0.1897, 0.2178, 0.2751, 0.1641, 0.2253, 0.1654, 0.1486, 0.2282, 0.1861, 0.1641, 0.2253, 0.08279, 0.3406, 0.1311, 0.2162, 0.1654, 0.1486, 0.4574, 0.3645, 0.355, 0.2884, 0.3455, 0.1874, 0.4208, 0.2498, 0.355, 0.2884, 0.2944, 0.3265, 0.2922, 0.2245, 0.3455, 0.1874, 0.2944, 0.3265, 0.2592, 0.2999, 0.2568, 0.2319, 0.2922, 0.2245, 0.2592, 0.2999, 0.2146, 0.3904, 0.2178, 0.2751, 0.2568, 0.2319, 0.2146, 0.3904, 0.1458, 0.3798, 0.1641, 0.2253, 0.2178, 0.2751, 0.1458, 0.3798, 0.0646, 0.4271, 0.08279, 0.3406, 0.1641, 0.2253, 0.4737, 0.4971, 0.3677, 0.4516, 0.355, 0.2884, 0.4574, 0.3645, 0.3677, 0.4516, 0.299, 0.485, 0.2944, 0.3265, 0.355, 0.2884, 0.299, 0.485, 0.2594, 0.3946, 0.2592, 0.2999, 0.2944, 0.3265, 0.2594, 0.3946, 0.216, 0.5239, 0.2146, 0.3904, 0.2592, 0.2999, 0.216, 0.5239, 0.1379, 0.5222, 0.1458, 0.3798, 0.2146, 0.3904, 0.1379, 0.5222, 0.06072, 0.5245, 0.0646, 0.4271, 0.1458, 0.3798, 0.4831, 0.6239, 0.378, 0.6123, 0.3677, 0.4516, 0.4737, 0.4971, 0.378, 0.6123, 0.3078, 0.6381, 0.299, 0.485, 0.3677, 0.4516, 0.3078, 0.6381, 0.2609, 0.5079, 0.2594, 0.3946, 0.299, 0.485, 0.2609, 0.5079, 0.212, 0.6622, 0.216, 0.5239, 0.2594, 0.3946, 0.212, 0.6622, 0.1308, 0.6662, 0.1379, 0.5222, 0.216, 0.5239, 0.1308, 0.6662, 0.06604, 0.6598, 0.06072, 0.5245, 0.1379, 0.5222, 0.4614, 0.7495, 0.3707, 0.7561, 0.378, 0.6123, 0.4831, 0.6239, 0.3707, 0.7561, 0.31, 0.75, 0.3078, 0.6381, 0.378, 0.6123, 0.31, 0.75, 0.2605, 0.6191, 0.2609, 0.5079, 0.3078, 0.6381, 0.2605, 0.6191, 0.2167, 0.7593, 0.212, 0.6622, 0.2609, 0.5079, 0.2167, 0.7593, 0.1443, 0.7651, 0.1308, 0.6662, 0.212, 0.6622, 0.1443, 0.7651, 0.07849, 0.764, 0.06604, 0.6598, 0.1308, 0.6662, 0.4005, 0.8503, 0.3441, 0.8536, 0.3707, 0.7561, 0.4614, 0.7495, 0.3441, 0.8536, 0.2994, 0.8263, 0.31, 0.75, 0.3707, 0.7561, 0.2994, 0.8263, 0.2625, 0.6911, 0.2605, 0.6191, 0.31, 0.75, 0.2625, 0.6911, 0.2287, 0.8299, 0.2167, 0.7593, 0.2605, 0.6191, 0.2287, 0.8299, 0.1522, 0.8584, 0.1443, 0.7651, 0.2167, 0.7593, 0.1522, 0.8584, 0.1194, 0.8312, 0.07849, 0.764, 0.1443, 0.7651, 0.2994, 0.8263, 0.3441, 0.8536, 0.344, 0.8552, 0.2989, 0.8277, 0.3441, 0.8536, 0.4005, 0.8503, 0.4011, 0.8518, 0.344, 0.8552, 0.4005, 0.8503, 0.4614, 0.7495, 0.4627, 0.75, 0.4011, 0.8518, 0.4614, 0.7495, 0.4831, 0.6239, 0.4847, 0.6238, 0.4627, 0.75, 0.4831, 0.6239, 0.4737, 0.4971, 0.4752, 0.4967, 0.4847, 0.6238, 0.4737, 0.4971, 0.4574, 0.3645, 0.4588, 0.3639, 0.4752, 0.4967, 0.4574, 0.3645, 0.4208, 0.2498, 0.422, 0.2488, 0.4588, 0.3639, 0.4208, 0.2498, 0.3744, 0.1701, 0.3748, 0.1687, 0.422, 0.2488, 0.3744, 0.1701, 0.3253, 0.1344, 0.3251, 0.1331, 0.3748, 0.1687, 0.3253, 0.1344, 0.2824, 0.1682, 0.282, 0.1666, 0.3251, 0.1331, 0.2625, 0.6911, 0.2994, 0.8263, 0.2989, 0.8277, 0.263, 0.6962, 0.2824, 0.1682, 0.2549, 0.1897, 0.2549, 0.1876, 0.282, 0.1666, 0.2549, 0.1897, 0.2282, 0.1861, 0.2285, 0.1839, 0.2549, 0.1876, 0.2282, 0.1861, 0.1654, 0.1486, 0.1652, 0.1474, 0.2285, 0.1839, 0.08279, 0.3406, 0.0646, 0.4271, 0.06241, 0.4265, 0.08153, 0.3402, 0.0646, 0.4271, 0.06072, 0.5245, 0.0581, 0.5239, 0.06241, 0.4265, 0.06072, 0.5245, 0.06604, 0.6598, 0.06379, 0.659, 0.0581, 0.5239, 0.06604, 0.6598, 0.07849, 0.764, 0.07704, 0.7637, 0.06379, 0.659, 0.2287, 0.8299, 0.2625, 0.6911, 0.263, 0.6962, 0.2297, 0.831, 0.1522, 0.8584, 0.2287, 0.8299, 0.2297, 0.831, 0.1522, 0.8599, 0.1194, 0.8312, 0.1522, 0.8584, 0.1522, 0.8599, 0.1184, 0.8324, 0.07849, 0.764, 0.1194, 0.8312, 0.1184, 0.8324, 0.07704, 0.7637, 0.1311, 0.2162, 0.08279, 0.3406, 0.08153, 0.3402, 0.13, 0.2153, 0.1654, 0.1486, 0.1311, 0.2162, 0.13, 0.2153, 0.1652, 0.1474, 0.4906, 0.5848, 0.528, 0.6225, 0.527, 0.6233, 0.4899, 0.5853, 0.7486, 0.8491, 0.7823, 0.8805, 0.7818, 0.8814, 0.7479, 0.8503, 0.6446, 0.7269, 0.6822, 0.7669, 0.6809, 0.7683, 0.6432, 0.7283, 0.528, 0.6225, 0.5652, 0.6589, 0.5641, 0.6599, 0.527, 0.6233, 0.7823, 0.8805, 0.8603, 0.9328, 0.8601, 0.9333, 0.7818, 0.8814, 0.6822, 0.7669, 0.7167, 0.8094, 0.7157, 0.8108, 0.6809, 0.7683, 0.5652, 0.6589, 0.6038, 0.692, 0.6025, 0.6933, 0.5641, 0.6599, 0.4559, 0.5451, 0.4906, 0.5848, 0.4899, 0.5853, 0.4554, 0.5454, 0.7167, 0.8094, 0.7486, 0.8491, 0.7479, 0.8503, 0.7157, 0.8108, 0.6038, 0.692, 0.6446, 0.7269, 0.6432, 0.7283, 0.6025, 0.6933, 0.4295, 0.2289, 0.4681, 0.2773, 0.4242, 0.3257, 0.3829, 0.2872, 0.2999, 0.1275, 0.347, 0.1563, 0.3001, 0.2197, 0.2572, 0.1898, 0.1506, 0.07252, 0.2035, 0.08813, 0.1729, 0.1347, 0.1306, 0.1076, 0.4681, 0.2773, 0.502, 0.3221, 0.4645, 0.3584, 0.4242, 0.3257, 0.347, 0.1563, 0.3891, 0.1888, 0.3419, 0.2516, 0.3001, 0.2197, 0.2035, 0.08813, 0.2517, 0.1052, 0.2142, 0.161, 0.1729, 0.1347, 0.502, 0.3221, 0.5587, 0.4014, 0.5428, 0.4171, 0.4645, 0.3584, 0.3891, 0.1888, 0.4295, 0.2289, 0.3829, 0.2872, 0.3419, 0.2516, 0.2517, 0.1052, 0.2999, 0.1275, 0.2572, 0.1898, 0.2142, 0.161, 0.09725, 0.05545, 0.1506, 0.07252, 0.1306, 0.1076, 0.08659, 0.07592])
me_sphere_004.materials.append(mat_apple)
me_sphere_004.materials.append(mat_apple_cut)
me_sphere_004.use_remesh_fix_poles = True
me_sphere_004.use_remesh_preserve_attributes = False
me_sphere_004.use_mirror_vertex_groups = False
me_sphere_004.update()

# ---- objects
ob_area = bpy.data.objects.new('Area', light_area)
ob_area_001 = bpy.data.objects.new('Area.001', light_area_001)
ob_area_002 = bpy.data.objects.new('Area.002', light_area_002)
ob_camera = bpy.data.objects.new('Camera', cam_camera)
ob_apple = bpy.data.objects.new('apple', me_sphere_001)
ob_leaf = bpy.data.objects.new('leaf', me_plane_001)
ob_apple_001 = bpy.data.objects.new('apple.001', me_sphere_004)

# ---- transforms, parenting, visibility, modifiers, constraints
ob_area.location = (3.417, -2.094, 4.927)
ob_area.rotation_euler = (1.254, 0.04442, 0.804)
ob_area.scale = (0.5389, 0.5389, 0.5389)
ob_area.lineart.crease_threshold = 0.0
ob_area_001.location = (-6.202, -1.467, 3.537)
ob_area_001.rotation_euler = (-0.3146, -1.386, 0.798)
ob_area_001.scale = (0.5747, 0.5389, 0.5389)
ob_area_001.lineart.crease_threshold = 0.0
ob_area_002.location = (-0.8472, 6.546, 2.141)
ob_area_002.rotation_euler = (0.04757, -1.395, -1.534)
ob_area_002.scale = (0.5747, 0.5389, 0.5389)
ob_area_002.lineart.crease_threshold = 0.0
ob_camera.location = (-4.336, 5.269, 2.051)
ob_camera.rotation_euler = (1.34, 2.025e-05, 3.824)
ob_camera.lock_rotations_4d = False
ob_camera.empty_display_type = 'ARROWS'
ob_camera.color = (0.0, 0.0, 0.0, 0.0)
ob_camera.display_type = 'WIRE'
ob_camera.lineart.crease_threshold = 0.0
ob_apple.location = (-1.383, 1.051, 0.6248)
ob_apple.rotation_euler = (0.6507, -0.07739, -2.508)
ob_apple.lineart.crease_threshold = 0.0
_vg = ob_apple.vertex_groups.new(name='stem')
_m = ob_apple.modifiers.new('Subdivision', 'SUBSURF')
_m.uv_smooth = 'PRESERVE_CORNERS'
_m.levels = 2
_m = ob_apple.modifiers.new('ParticleSettings', 'PARTICLE_SYSTEM')
ob_leaf.parent = ob_apple
ob_leaf.matrix_parent_inverse = Matrix(((0.07692, 0.997, 0.0, -2.279), (-0.997, 0.07692, -0.0, -0.1759), (0.0, -0.0, 1.0, -0.3418), (-0.0, 0.0, -0.0, 1.0)))
ob_leaf.location = (-0.00167, 2.495, 0.7519)
ob_leaf.rotation_euler = (0.4596, -8.716e-09, 3.725e-08)
ob_leaf.lineart.crease_threshold = 0.0
_m = ob_leaf.modifiers.new('Subdivision', 'SUBSURF')
_m.uv_smooth = 'PRESERVE_CORNERS'
ob_apple_001.location = (-1.034, 1.776, 0.8862)
ob_apple_001.rotation_euler = (-1.245, 0.3351, 2.908)
ob_apple_001.lineart.crease_threshold = 0.0
_vg = ob_apple_001.vertex_groups.new(name='drop')
_m = ob_apple_001.modifiers.new('Subdivision', 'SUBSURF')
_m.uv_smooth = 'PRESERVE_CORNERS'
_m.levels = 2
_m = ob_apple_001.modifiers.new('ParticleSettings', 'PARTICLE_SYSTEM')

# ---- collection membership
scene.collection.objects.link(ob_area)
scene.collection.objects.link(ob_area_001)
scene.collection.objects.link(ob_area_002)
col_scene.objects.link(ob_camera)
col_scene.objects.link(ob_apple)
col_scene.objects.link(ob_leaf)
col_scene.objects.link(ob_apple_001)

# ---- scene / render settings (as saved in the file)
scene.camera = ob_camera
scene.frame_start = 1; scene.frame_end = 250; scene.frame_set(18)
scene.render.engine = 'BLENDER_EEVEE_NEXT'
scene.render.resolution_percentage = 200
scene.render.use_motion_blur = True
scene.render.use_high_quality_normals = True
scene.cycles.use_denoising = False
scene.cycles.samples = 128
scene.cycles.sampling_pattern = 'TABULATED_SOBOL'
scene.cycles.use_adaptive_sampling = False
scene.cycles.use_light_tree = False
scene.eevee.use_gtao = True
scene.eevee.use_overscan = True
scene.eevee.use_raytracing = True
scene.view_settings.look = 'Medium High Contrast'
scene.view_settings.view_transform = 'Filmic'
scene.unit_settings.scale_length = 0.1
bpy.context.view_layer.update()

